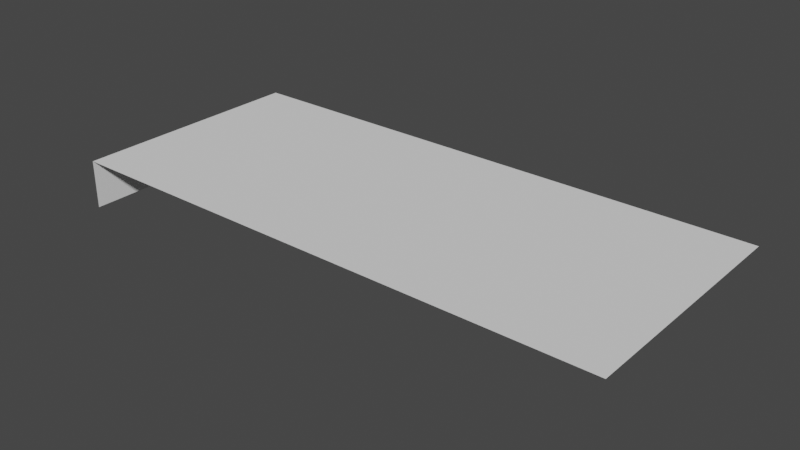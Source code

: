 # Source: Side.blend  (saved by Blender 2.90.8; exported with 4.5.12 LTS)
import bpy
from mathutils import Matrix  # noqa: F401  (used for matrix-valued properties, if any)

bpy.ops.wm.read_factory_settings(use_empty=True)
scene = bpy.context.scene
scene.name = 'Scene'

# ---- collections
col_collection = bpy.data.collections.new('Collection'); scene.collection.children.link(col_collection)

# ---- world
world_world = bpy.data.worlds.new('World'); scene.world = world_world
world_world.use_nodes = True; world_world.node_tree.nodes.clear()
_N = world_world.node_tree.nodes; _L = world_world.node_tree.links
n0 = _N.new('ShaderNodeOutputWorld'); n0.name = 'World Output'; n0.location = (300, 300)
n1 = _N.new('ShaderNodeBackground'); n1.name = 'Background'; n1.location = (10, 300)
n1.inputs[0].default_value = (0.05088, 0.05088, 0.05088, 1.0)
_L.new(n1.outputs[0], n0.inputs[0])
n0.is_active_output = True
world_world.color = (0.05088, 0.05088, 0.05088)
world_world.use_sun_shadow = False
world_world.sun_shadow_jitter_overblur = 0.0

# ---- meshes
me_cube = bpy.data.meshes.new('Cube')
me_cube.from_pydata([(-1.0, -5.0, 0.0), (-1.0, -5.0, 2.0), (-1.0, 5.0, 0.0), (-1.0, 5.0, 2.0), (22.0, -5.0, 2.0), (22.0, 5.0, 2.0)], [], [(0, 1, 3, 2), (5, 3, 1, 4)])
_uv = me_cube.uv_layers.new(name='UVMap')
_uv.uv.foreach_set('vector', [0.375, 0.0, 0.625, 0.0, 0.625, 0.25, 0.375, 0.25, 0.625, 0.5, 0.875, 0.5, 0.875, 0.75, 0.625, 0.75])
me_cube.use_remesh_fix_poles = True
me_cube.use_remesh_preserve_attributes = False
me_cube.use_mirror_vertex_groups = False
me_cube.update()

# ---- objects
ob_cube = bpy.data.objects.new('Cube', me_cube)

# ---- transforms, parenting, visibility, modifiers, constraints
ob_cube.location = (0.0, 0.0, 0.0)
ob_cube.lineart.crease_threshold = 0.0

# ---- collection membership
col_collection.objects.link(ob_cube)

# ---- scene / render settings (as saved in the file)
scene.frame_start = 1; scene.frame_end = 250; scene.frame_set(1)
scene.render.engine = 'BLENDER_EEVEE_NEXT'
scene.cycles.use_denoising = False
scene.cycles.samples = 128
scene.cycles.sampling_pattern = 'TABULATED_SOBOL'
scene.cycles.use_adaptive_sampling = False
scene.cycles.use_light_tree = False
scene.view_settings.view_transform = 'Filmic'
bpy.context.view_layer.update()

# ---- added for rendering (the .blend has no active camera and no usable light): camera, sun
cam_auto = bpy.data.cameras.new('AutoCamera')
cam_auto.lens = 50.0
cam_auto.sensor_width = 36.0
cam_auto.clip_end = 1000.0
ob_auto_camera = bpy.data.objects.new('AutoCamera', cam_auto)
scene.collection.objects.link(ob_auto_camera)
ob_auto_camera.location = (33.7782, -27.9338, 19.6225)
ob_auto_camera.rotation_euler = (1.09748, -7.21219e-08, 0.694738)
scene.camera = ob_auto_camera
light_auto_sun = bpy.data.lights.new('AutoSun', 'SUN')
light_auto_sun.energy = 3.0
light_auto_sun.angle = 0.0523599
ob_auto_sun = bpy.data.objects.new('AutoSun', light_auto_sun)
scene.collection.objects.link(ob_auto_sun)
ob_auto_sun.rotation_euler = (0.872665, 0.174533, 0.523599)
bpy.context.view_layer.update()
